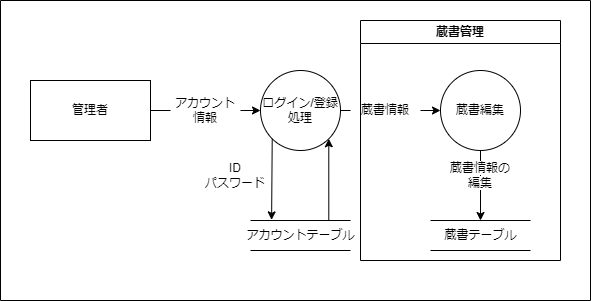

The diagram above was exported from draw.io. Its source (the exported page's mxGraphModel, read from the mxfile embedded in the PNG):
<mxGraphModel dx="995" dy="737" grid="1" gridSize="10" guides="1" tooltips="1" connect="1" arrows="1" fold="1" page="1" pageScale="1" pageWidth="850" pageHeight="1100" background="#ffffff" math="0" shadow="0">
  <root>
    <mxCell id="0" />
    <mxCell id="1" parent="0" />
    <mxCell id="3" style="edgeStyle=none;html=1;strokeColor=#000000;startArrow=none;" parent="1" source="11" edge="1">
      <mxGeometry relative="1" as="geometry">
        <mxPoint x="430" y="110" as="targetPoint" />
      </mxGeometry>
    </mxCell>
    <mxCell id="6" style="edgeStyle=none;html=1;exitX=0;exitY=1;exitDx=0;exitDy=0;entryX=0.211;entryY=-0.021;entryDx=0;entryDy=0;entryPerimeter=0;strokeColor=#000000;fontColor=#000000;" parent="1" source="8" target="12" edge="1">
      <mxGeometry relative="1" as="geometry" />
    </mxCell>
    <mxCell id="7" style="edgeStyle=none;html=1;exitX=0.783;exitY=-0.013;exitDx=0;exitDy=0;entryX=1;entryY=1;entryDx=0;entryDy=0;strokeColor=#000000;fontColor=#000000;exitPerimeter=0;" parent="1" source="12" target="8" edge="1">
      <mxGeometry relative="1" as="geometry" />
    </mxCell>
    <mxCell id="32" style="edgeStyle=none;html=1;entryX=0;entryY=0.5;entryDx=0;entryDy=0;strokeColor=#000000;startArrow=none;" edge="1" parent="1" source="33" target="31">
      <mxGeometry relative="1" as="geometry" />
    </mxCell>
    <mxCell id="8" value="ログイン/登録&lt;br&gt;処理" style="ellipse;whiteSpace=wrap;html=1;aspect=fixed;labelBackgroundColor=none;fontColor=#000000;fillColor=none;strokeColor=#000000;" parent="1" vertex="1">
      <mxGeometry x="540" y="70" width="80" height="80" as="geometry" />
    </mxCell>
    <mxCell id="9" style="edgeStyle=none;html=1;entryX=0;entryY=0.5;entryDx=0;entryDy=0;strokeColor=#000000;startArrow=none;" parent="1" source="15" target="8" edge="1">
      <mxGeometry relative="1" as="geometry" />
    </mxCell>
    <mxCell id="11" value="&lt;font color=&quot;#000000&quot;&gt;管理者&lt;/font&gt;" style="rounded=0;whiteSpace=wrap;html=1;fillColor=none;strokeColor=#000000;" parent="1" vertex="1">
      <mxGeometry x="310" y="80" width="120" height="60" as="geometry" />
    </mxCell>
    <mxCell id="12" value="&lt;font color=&quot;#000000&quot;&gt;アカウントテーブル&lt;/font&gt;" style="html=1;dashed=0;whitespace=wrap;shape=partialRectangle;right=0;left=0;labelBackgroundColor=#FFFFFF;fillColor=none;strokeColor=#000000;" parent="1" vertex="1">
      <mxGeometry x="530" y="220" width="100" height="30" as="geometry" />
    </mxCell>
    <mxCell id="13" value="&lt;font color=&quot;#000000&quot;&gt;ID&lt;br&gt;パスワード&lt;br&gt;&lt;/font&gt;" style="text;html=1;strokeColor=none;fillColor=none;align=center;verticalAlign=middle;whiteSpace=wrap;rounded=0;labelBackgroundColor=none;fontColor=#FFFFFF;" parent="1" vertex="1">
      <mxGeometry x="480" y="160" width="70" height="30" as="geometry" />
    </mxCell>
    <mxCell id="14" value="" style="edgeStyle=none;html=1;entryX=0;entryY=0.5;entryDx=0;entryDy=0;strokeColor=#000000;endArrow=none;" parent="1" source="11" target="15" edge="1">
      <mxGeometry relative="1" as="geometry">
        <mxPoint x="430" y="109.99999999999977" as="sourcePoint" />
        <mxPoint x="540" y="109.99999999999977" as="targetPoint" />
      </mxGeometry>
    </mxCell>
    <mxCell id="15" value="&lt;font color=&quot;#000000&quot;&gt;アカウント情報&lt;br&gt;&lt;/font&gt;" style="text;html=1;strokeColor=none;fillColor=none;align=center;verticalAlign=middle;whiteSpace=wrap;rounded=0;labelBackgroundColor=none;fontColor=#FFFFFF;" parent="1" vertex="1">
      <mxGeometry x="450" y="95" width="70" height="30" as="geometry" />
    </mxCell>
    <mxCell id="36" style="edgeStyle=none;html=1;entryX=0.5;entryY=0;entryDx=0;entryDy=0;strokeColor=#000000;" edge="1" parent="1" source="31" target="35">
      <mxGeometry relative="1" as="geometry" />
    </mxCell>
    <mxCell id="31" value="蔵書編集" style="ellipse;whiteSpace=wrap;html=1;aspect=fixed;labelBackgroundColor=none;fontColor=#000000;fillColor=none;strokeColor=#000000;" vertex="1" parent="1">
      <mxGeometry x="720" y="70" width="80" height="80" as="geometry" />
    </mxCell>
    <mxCell id="34" value="" style="edgeStyle=none;html=1;entryX=0;entryY=0.5;entryDx=0;entryDy=0;strokeColor=#000000;endArrow=none;" edge="1" parent="1" source="8" target="33">
      <mxGeometry relative="1" as="geometry">
        <mxPoint x="620" y="110" as="sourcePoint" />
        <mxPoint x="710" y="110" as="targetPoint" />
      </mxGeometry>
    </mxCell>
    <mxCell id="33" value="&lt;font color=&quot;#000000&quot;&gt;蔵書情報&lt;br&gt;&lt;/font&gt;" style="text;html=1;strokeColor=none;fillColor=none;align=center;verticalAlign=middle;whiteSpace=wrap;rounded=0;labelBackgroundColor=none;fontColor=#FFFFFF;" vertex="1" parent="1">
      <mxGeometry x="630" y="95" width="70" height="30" as="geometry" />
    </mxCell>
    <mxCell id="35" value="&lt;font color=&quot;#000000&quot;&gt;蔵書テーブル&lt;/font&gt;" style="html=1;dashed=0;whitespace=wrap;shape=partialRectangle;right=0;left=0;labelBackgroundColor=#FFFFFF;fillColor=none;strokeColor=#000000;" vertex="1" parent="1">
      <mxGeometry x="710" y="220" width="100" height="30" as="geometry" />
    </mxCell>
    <mxCell id="37" value="&lt;font color=&quot;#000000&quot;&gt;&lt;span style=&quot;background-color: rgb(255, 255, 255);&quot;&gt;蔵書情報の編集&lt;/span&gt;&lt;br&gt;&lt;/font&gt;" style="text;html=1;strokeColor=none;fillColor=none;align=center;verticalAlign=middle;whiteSpace=wrap;rounded=0;labelBackgroundColor=none;fontColor=#FFFFFF;" vertex="1" parent="1">
      <mxGeometry x="725" y="160" width="70" height="30" as="geometry" />
    </mxCell>
    <mxCell id="38" value="&lt;font color=&quot;#000000&quot;&gt;蔵書管理&lt;/font&gt;" style="swimlane;whiteSpace=wrap;html=1;labelBackgroundColor=#FFFFFF;fillColor=none;strokeColor=#000000;" vertex="1" parent="1">
      <mxGeometry x="640" y="20" width="200" height="240" as="geometry" />
    </mxCell>
    <mxCell id="39" value="" style="swimlane;startSize=0;labelBackgroundColor=#FFFFFF;fontColor=#000000;fillColor=none;strokeColor=#000000;" vertex="1" parent="1">
      <mxGeometry x="280" width="590" height="300" as="geometry" />
    </mxCell>
  </root>
</mxGraphModel>